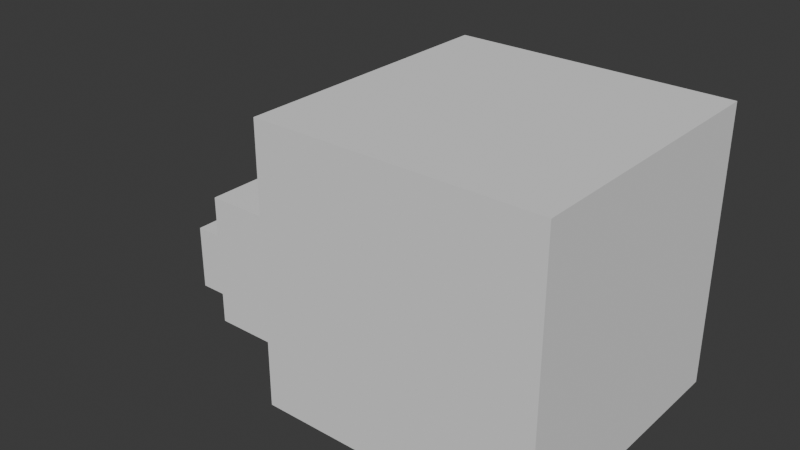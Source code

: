 # Source: density_test.blend  (saved by Blender 5.2.44; exported with 4.5.12 LTS)
import bpy
from mathutils import Matrix  # noqa: F401  (used for matrix-valued properties, if any)

bpy.ops.wm.read_factory_settings(use_empty=True)
scene = bpy.context.scene
scene.name = 'Scene'

# ---- collections
col_collection = bpy.data.collections.new('Collection'); scene.collection.children.link(col_collection)

# ---- world
world_world = bpy.data.worlds.new('World'); scene.world = world_world
world_world.use_nodes = True; world_world.node_tree.nodes.clear()
_N = world_world.node_tree.nodes; _L = world_world.node_tree.links
n0 = _N.new('ShaderNodeOutputWorld'); n0.name = 'World Output'; n0.location = (200, 100)
n1 = _N.new('ShaderNodeBackground'); n1.name = 'Background'; n1.location = (-200, 100)
n1.inputs[0].default_value = (0.05088, 0.05088, 0.05088, 1.0)
_L.new(n1.outputs[0], n0.inputs[0])
n0.is_active_output = True
world_world.color = (0.05088, 0.05088, 0.05088)
world_world.sun_shadow_jitter_overblur = 0.0

# ---- meshes
me_cube_001 = bpy.data.meshes.new('Cube.001')
me_cube_001.from_pydata([(-0.5, -0.5, -0.5), (-0.5, -0.5, 0.5), (-0.5, 0.5, -0.5), (-0.5, 0.5, 0.5), (0.5, -0.5, -0.5), (0.5, -0.5, 0.5), (0.5, 0.5, -0.5), (0.5, 0.5, 0.5)], [], [(0, 1, 3, 2), (2, 3, 7, 6), (6, 7, 5, 4), (4, 5, 1, 0), (2, 6, 4, 0), (7, 3, 1, 5)])
_uv = me_cube_001.uv_layers.new(name='UVMap')
_uv.uv.foreach_set('vector', [0.4375, 0.4357, 0.4375, 0.5643, 0.5625, 0.5643, 0.5625, 0.4357, 0.4375, 0.4357, 0.4375, 0.5643, 0.5625, 0.5643, 0.5625, 0.4357, 0.5625, 0.4357, 0.5625, 0.5643, 0.4375, 0.5643, 0.4375, 0.4357, 0.5625, 0.4357, 0.5625, 0.5643, 0.4375, 0.5643, 0.4375, 0.4357, 0.4375, 0.5643, 0.5625, 0.5643, 0.5625, 0.4357, 0.4375, 0.4357, 0.5625, 0.5643, 0.4375, 0.5643, 0.4375, 0.4357, 0.5625, 0.4357])
me_cube_001.update()
me_cube_002 = bpy.data.meshes.new('Cube.002')
me_cube_002.from_pydata([(-1.0, -1.0, -1.0), (-1.0, -1.0, 1.0), (-1.0, 1.0, -1.0), (-1.0, 1.0, 1.0), (1.0, -1.0, -1.0), (1.0, -1.0, 1.0), (1.0, 1.0, -1.0), (1.0, 1.0, 1.0)], [], [(0, 1, 3, 2), (2, 3, 7, 6), (6, 7, 5, 4), (4, 5, 1, 0), (2, 6, 4, 0), (7, 3, 1, 5)])
_uv = me_cube_002.uv_layers.new(name='UVMap')
_uv.uv.foreach_set('vector', [0.375, 0.375, 0.375, 0.625, 0.625, 0.625, 0.625, 0.375, 0.375, 0.375, 0.375, 0.625, 0.625, 0.625, 0.625, 0.375, 0.625, 0.375, 0.625, 0.625, 0.375, 0.625, 0.375, 0.375, 0.625, 0.375, 0.625, 0.625, 0.375, 0.625, 0.375, 0.375, 0.375, 0.625, 0.625, 0.625, 0.625, 0.375, 0.375, 0.375, 0.625, 0.625, 0.375, 0.625, 0.375, 0.375, 0.625, 0.375])
me_cube_002.update()
me_cube_003 = bpy.data.meshes.new('Cube.003')
me_cube_003.from_pydata([(-2.0, -2.0, -2.0), (-2.0, -2.0, 2.0), (-2.0, 2.0, -2.0), (-2.0, 2.0, 2.0), (2.0, -2.0, -2.0), (2.0, -2.0, 2.0), (2.0, 2.0, -2.0), (2.0, 2.0, 2.0)], [], [(0, 1, 3, 2), (2, 3, 7, 6), (6, 7, 5, 4), (4, 5, 1, 0), (2, 6, 4, 0), (7, 3, 1, 5)])
_uv = me_cube_003.uv_layers.new(name='UVMap')
_uv.uv.foreach_set('vector', [0.25, 0.25, 0.25, 0.75, 0.75, 0.75, 0.75, 0.25, 0.25, 0.25, 0.25, 0.75, 0.75, 0.75, 0.75, 0.25, 0.75, 0.25, 0.75, 0.75, 0.25, 0.75, 0.25, 0.25, 0.75, 0.25, 0.75, 0.75, 0.25, 0.75, 0.25, 0.25, 0.25, 0.75, 0.75, 0.75, 0.75, 0.25, 0.25, 0.25, 0.75, 0.75, 0.25, 0.75, 0.25, 0.25, 0.75, 0.25])
me_cube_003.update()

# ---- objects
ob_cube = bpy.data.objects.new('Cube', me_cube_001)
ob_cube_001 = bpy.data.objects.new('Cube.001', me_cube_002)
ob_cube_002 = bpy.data.objects.new('Cube.002', me_cube_003)

# ---- transforms, parenting, visibility, modifiers, constraints
ob_cube.location = (0.0, 0.0, 0.5)
ob_cube_001.location = (1.5, 0.0, 1.0)
ob_cube_002.location = (4.5, 0.0, 2.0)

# ---- collection membership
col_collection.objects.link(ob_cube)
col_collection.objects.link(ob_cube_001)
col_collection.objects.link(ob_cube_002)

# ---- scene / render settings (as saved in the file)
scene.frame_start = 1; scene.frame_end = 250; scene.frame_set(1)
scene.render.engine = 'BLENDER_EEVEE_NEXT'
scene.render.bake_bias = 0.0
scene.render.bake_samples = 0
scene.render.compositor_device = 'GPU'
scene.eevee.use_volume_custom_range = False
scene.eevee.fast_gi_thickness_near = 0.1
scene.eevee.fast_gi_thickness_far = 0.0
scene.eevee.ray_tracing_options.screen_trace_thickness = 0.1
bpy.context.view_layer.update()

# ---- added for rendering (the .blend has no active camera and no usable light): camera, sun
cam_auto = bpy.data.cameras.new('AutoCamera')
cam_auto.lens = 50.0
cam_auto.sensor_width = 36.0
cam_auto.clip_end = 1000.0
ob_auto_camera = bpy.data.objects.new('AutoCamera', cam_auto)
scene.collection.objects.link(ob_auto_camera)
ob_auto_camera.location = (11.327, -9.99243, 8.66162)
ob_auto_camera.rotation_euler = (1.09748, -7.21219e-08, 0.694738)
scene.camera = ob_auto_camera
light_auto_sun = bpy.data.lights.new('AutoSun', 'SUN')
light_auto_sun.energy = 3.0
light_auto_sun.angle = 0.0523599
ob_auto_sun = bpy.data.objects.new('AutoSun', light_auto_sun)
scene.collection.objects.link(ob_auto_sun)
ob_auto_sun.rotation_euler = (0.872665, 0.174533, 0.523599)
bpy.context.view_layer.update()
